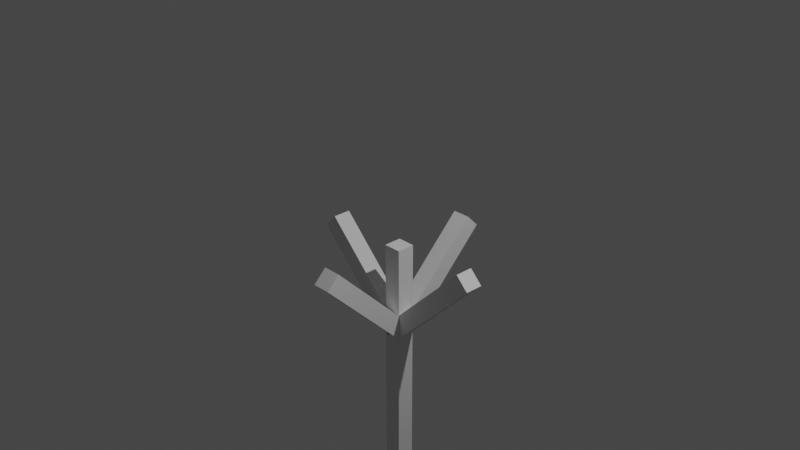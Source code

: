 # Source: Scaffolding-1.blend  (saved by Blender 2.82.7; exported with 4.5.12 LTS)
import bpy
from mathutils import Matrix  # noqa: F401  (used for matrix-valued properties, if any)

bpy.ops.wm.read_factory_settings(use_empty=True)
scene = bpy.context.scene
scene.name = 'Scene'

# ---- collections
col_collection = bpy.data.collections.new('Collection'); scene.collection.children.link(col_collection)

# ---- materials (node trees are filled in below, after node groups)
mat_m_edge = bpy.data.materials.new('m_edge')

# ---- material node trees

# ---- world
world_world = bpy.data.worlds.new('World'); scene.world = world_world
world_world.use_nodes = True; world_world.node_tree.nodes.clear()
_N = world_world.node_tree.nodes; _L = world_world.node_tree.links
n0 = _N.new('ShaderNodeOutputWorld'); n0.name = 'World Output'; n0.location = (300, 300)
n1 = _N.new('ShaderNodeBackground'); n1.name = 'Background'; n1.location = (10, 300)
n1.inputs[0].default_value = (0.05088, 0.05088, 0.05088, 1.0)
_L.new(n1.outputs[0], n0.inputs[0])
n0.is_active_output = True
world_world.color = (0.05088, 0.05088, 0.05088)
world_world.use_sun_shadow = False
world_world.sun_shadow_jitter_overblur = 0.0

# ---- cameras
cam_camera = bpy.data.cameras.new('Camera')
cam_camera.clip_end = 100.0
cam_camera.ortho_scale = 7.314

# ---- lights
light_light = bpy.data.lights.new('Light', 'POINT')
light_light.transmission_factor = 0.0
light_light.energy = 1000.0
light_light.shadow_soft_size = 0.1
light_light.shadow_maximum_resolution = 0.006
light_light.use_absolute_resolution = True

# ---- meshes
me_cube = bpy.data.meshes.new('Cube')
me_cube.from_pydata([(-0.1, -0.1, -6.0), (-0.1, -0.1, -0.3), (-0.1, 0.1, -6.0), (-0.1, 0.1, -0.3), (0.1, -0.1, -0.3), (0.1, 0.1, -0.3), (-1.041, -0.1, -0.4), (-0.9, -0.1, -0.2586), (-1.041, 0.1, -0.4), (-0.9, 0.1, -0.2586), (-0.07071, -0.1, -1.371), (0.07071, -0.1, -1.229), (-0.07071, 0.1, -1.371), (0.07071, 0.1, -1.229), (0.9146, -0.1, -0.2439), (1.056, -0.1, -0.3854), (0.9146, 0.1, -0.2439), (1.056, 0.1, -0.3854), (-0.05607, -0.1, -1.215), (0.08536, -0.1, -1.356), (-0.05607, 0.1, -1.215), (0.08536, 0.1, -1.356), (0.1073, -1.049, -0.4), (0.1073, -0.9073, -0.2586), (-0.09268, -1.049, -0.4), (-0.09268, -0.9073, -0.2586), (0.1073, -0.07803, -1.371), (0.1073, 0.06339, -1.229), (-0.09268, -0.07803, -1.371), (-0.09268, 0.06339, -1.229), (0.1073, 0.9073, -0.2439), (0.1073, 1.049, -0.3854), (-0.09268, 0.9073, -0.2439), (-0.09268, 1.049, -0.3854), (0.1073, -0.06339, -1.215), (0.1073, 0.07803, -1.356), (-0.09268, -0.06339, -1.215), (-0.09268, 0.07803, -1.356), (-0.1, 0.1, -14.96), (0.1, 0.1, -6.08), (0.1, -0.1, -6.08), (-0.1, -0.1, -14.96), (0.1, 0.1, -15.04), (0.1, -0.1, -15.04)], [], [(0, 1, 3, 2), (38, 42, 43, 41), (0, 2, 38, 41), (39, 40, 43, 42), (2, 3, 5, 39), (5, 3, 1, 4), (6, 7, 9, 8), (8, 9, 13, 12), (12, 13, 11, 10), (10, 11, 7, 6), (8, 12, 10, 6), (13, 9, 7, 11), (16, 17, 21, 20), (20, 21, 19, 18), (18, 19, 15, 14), (16, 20, 18, 14), (21, 17, 15, 19), (16, 14, 15, 17), (22, 23, 25, 24), (24, 25, 29, 28), (28, 29, 27, 26), (26, 27, 23, 22), (29, 25, 23, 27), (36, 37, 35, 34), (34, 35, 31, 30), (32, 36, 34, 30), (37, 33, 31, 35), (32, 30, 31, 33), (2, 39, 42, 38), (40, 39, 5, 4), (0, 40, 4, 1), (40, 0, 41, 43), (32, 33, 37, 36), (24, 28, 26, 22)])
_uv = me_cube.uv_layers.new(name='UVMap')
_uv.uv.foreach_set('vector', [0.07803, 0.3867, 0.07803, 0.0, 0.156, 0.0, 0.156, 0.3867, 0.844, 0.1234, 0.844, 0.1093, 0.8971, 0.1067, 0.8971, 0.1208, 0.07803, 0.3867, 0.156, 0.3867, 0.1561, 0.9946, 0.07803, 0.9946, 0.07802, 0.6079, 6.453e-07, 0.6079, 0.0, 0.0, 0.07802, 0.0, 0.2341, 0.4337, 0.2341, 0.7071, 0.1561, 0.7071, 0.1561, 0.4298, 0.1561, 0.7071, 0.2341, 0.7071, 0.2341, 0.7167, 0.1561, 0.7167, 0.3901, 0.1027, 0.3901, 0.09313, 0.4681, 0.09313, 0.4681, 0.1027, 0.7022, 0.09313, 0.7659, 0.09705, 0.7659, 0.1777, 0.7022, 0.1738, 0.5462, 0.09313, 0.5462, 0.1027, 0.4681, 0.1027, 0.4681, 0.09313, 0.9363, 0.08849, 1.0, 0.08457, 1.0, 0.1652, 0.9363, 0.1691, 0.4681, 0.1027, 0.4681, 0.1686, 0.3901, 0.1686, 0.3901, 0.1027, 0.5462, 0.1027, 0.5462, 0.1686, 0.4681, 0.1686, 0.4681, 0.1027, 0.6242, 0.09705, 0.6879, 0.09313, 0.6879, 0.1738, 0.6242, 0.1777, 0.3901, 0.159, 0.3901, 0.1686, 0.3121, 0.1686, 0.3121, 0.159, 0.9363, 0.0, 1.0, 0.003917, 1.0, 0.08457, 0.9363, 0.08066, 0.3901, 0.09313, 0.3901, 0.159, 0.3121, 0.159, 0.3121, 0.09313, 0.5462, 0.1686, 0.5462, 0.1027, 0.6242, 0.1027, 0.6242, 0.1686, 0.5462, 0.09313, 0.6242, 0.09313, 0.6242, 0.1027, 0.5462, 0.1027, 0.7659, 0.1067, 0.844, 0.1067, 0.844, 0.1203, 0.7659, 0.1203, 0.6242, 0.0, 0.7022, 0.0, 0.7022, 0.09313, 0.6242, 0.09313, 0.7659, 0.1474, 0.7659, 0.1338, 0.844, 0.1338, 0.844, 0.1474, 0.7802, 4.044e-09, 0.8583, 0.0, 0.8583, 0.09313, 0.7802, 0.09313, 0.7022, 0.09313, 0.7022, 0.0, 0.7802, 2.022e-09, 0.7802, 0.09313, 0.7659, 0.09313, 0.844, 0.09313, 0.844, 0.1067, 0.7659, 0.1067, 0.5462, 0.0, 0.6242, 4.044e-09, 0.6242, 0.09313, 0.5462, 0.09313, 0.4681, 0.0, 0.4681, 0.09313, 0.3901, 0.09313, 0.3901, 0.0, 0.4681, 0.09313, 0.4681, 0.0, 0.5462, 0.0, 0.5462, 0.09313, 0.844, 0.1338, 0.7659, 0.1338, 0.7659, 0.1203, 0.844, 0.1203, 0.2341, 0.4337, 0.1561, 0.4298, 0.1561, 0.0, 0.2341, 0.003824, 6.453e-07, 0.6079, 0.07802, 0.6079, 0.07803, 1.0, 1.067e-06, 1.0, 0.2341, 0.4337, 0.3121, 0.4298, 0.3121, 0.7071, 0.2341, 0.7071, 0.3121, 0.4298, 0.2341, 0.4337, 0.2341, 0.003824, 0.3121, 0.0, 0.9363, 0.09313, 0.8583, 0.09313, 0.8583, 0.0, 0.9363, 0.0, 0.3901, 0.0, 0.3901, 0.09313, 0.3121, 0.09313, 0.3121, 4.044e-09])
me_cube.materials.append(mat_m_edge)
me_cube.use_remesh_fix_poles = True
me_cube.use_remesh_preserve_attributes = False
me_cube.use_mirror_vertex_groups = False
me_cube.update()

# ---- objects
ob_light = bpy.data.objects.new('Light', light_light)
ob_camera = bpy.data.objects.new('Camera', cam_camera)
ob_cube = bpy.data.objects.new('Cube', me_cube)

# ---- transforms, parenting, visibility, modifiers, constraints
ob_light.location = (4.076, 1.005, 5.904)
ob_light.rotation_euler = (0.6503, 0.05522, 1.866)
ob_light.lock_rotations_4d = False
ob_light.empty_display_type = 'ARROWS'
ob_light.color = (0.0, 0.0, 0.0, 0.0)
ob_light.lineart.crease_threshold = 0.0
ob_camera.location = (7.359, -6.926, 4.958)
ob_camera.rotation_euler = (1.109, 0.0, 0.8149)
ob_camera.lock_rotations_4d = False
ob_camera.empty_display_type = 'ARROWS'
ob_camera.color = (0.0, 0.0, 0.0, 0.0)
ob_camera.display_type = 'WIRE'
ob_camera.lineart.crease_threshold = 0.0
ob_cube.location = (0.0, 0.0, 0.0)
ob_cube.lineart.crease_threshold = 0.0

# ---- collection membership
col_collection.objects.link(ob_light)
col_collection.objects.link(ob_camera)
col_collection.objects.link(ob_cube)

# ---- scene / render settings (as saved in the file)
scene.camera = ob_camera
scene.frame_start = 1; scene.frame_end = 250; scene.frame_set(1)
scene.render.engine = 'BLENDER_EEVEE_NEXT'
scene.cycles.samples = 128
scene.cycles.sampling_pattern = 'TABULATED_SOBOL'
scene.cycles.use_adaptive_sampling = False
scene.cycles.use_light_tree = False
scene.view_settings.view_transform = 'Filmic'
bpy.context.view_layer.update()
